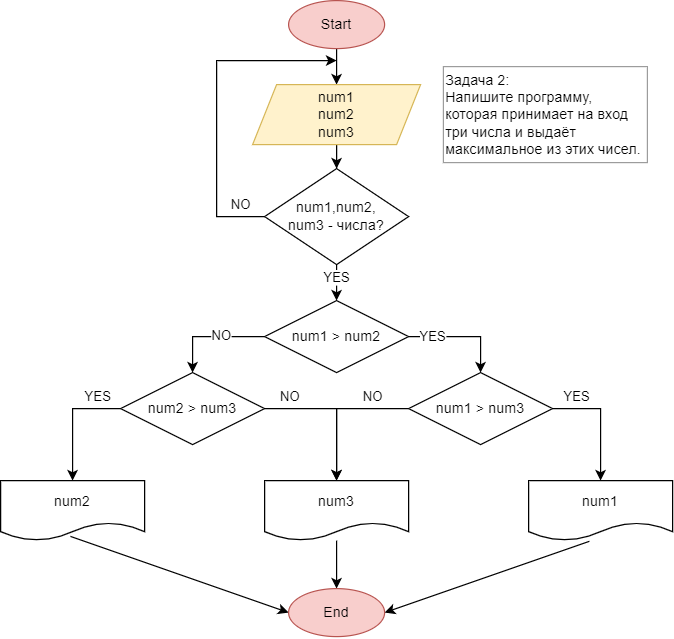

The diagram above was exported from draw.io. Its source (the exported page's mxGraphModel, read from the mxfile embedded in the PNG):
<mxGraphModel dx="2012" dy="662" grid="1" gridSize="10" guides="1" tooltips="1" connect="1" arrows="1" fold="1" page="1" pageScale="1" pageWidth="827" pageHeight="1169" math="0" shadow="0">
  <root>
    <mxCell id="0" />
    <mxCell id="1" parent="0" />
    <mxCell id="9rUhlYYD36jrB1sUnjP8-9" value="" style="edgeStyle=none;rounded=0;orthogonalLoop=1;jettySize=auto;html=1;entryX=0.5;entryY=0;entryDx=0;entryDy=0;" edge="1" parent="1" source="9rUhlYYD36jrB1sUnjP8-1" target="9rUhlYYD36jrB1sUnjP8-2">
      <mxGeometry relative="1" as="geometry" />
    </mxCell>
    <mxCell id="9rUhlYYD36jrB1sUnjP8-1" value="Start&lt;br&gt;" style="ellipse;whiteSpace=wrap;html=1;fillColor=#f8cecc;strokeColor=#b85450;" vertex="1" parent="1">
      <mxGeometry x="200" y="40" width="80" height="40" as="geometry" />
    </mxCell>
    <mxCell id="9rUhlYYD36jrB1sUnjP8-6" value="" style="edgeStyle=orthogonalEdgeStyle;rounded=0;orthogonalLoop=1;jettySize=auto;html=1;" edge="1" parent="1" source="9rUhlYYD36jrB1sUnjP8-2" target="9rUhlYYD36jrB1sUnjP8-4">
      <mxGeometry relative="1" as="geometry" />
    </mxCell>
    <mxCell id="9rUhlYYD36jrB1sUnjP8-2" value="num1&lt;br&gt;num2&lt;br&gt;num3" style="shape=parallelogram;perimeter=parallelogramPerimeter;whiteSpace=wrap;html=1;fixedSize=1;fillColor=#fff2cc;strokeColor=#d6b656;" vertex="1" parent="1">
      <mxGeometry x="170" y="110" width="140" height="50" as="geometry" />
    </mxCell>
    <mxCell id="9rUhlYYD36jrB1sUnjP8-36" value="" style="edgeStyle=none;rounded=0;orthogonalLoop=1;jettySize=auto;html=1;" edge="1" parent="1" source="9rUhlYYD36jrB1sUnjP8-3" target="9rUhlYYD36jrB1sUnjP8-35">
      <mxGeometry relative="1" as="geometry" />
    </mxCell>
    <mxCell id="9rUhlYYD36jrB1sUnjP8-3" value="num3" style="shape=document;whiteSpace=wrap;html=1;boundedLbl=1;" vertex="1" parent="1">
      <mxGeometry x="180" y="440" width="120" height="50" as="geometry" />
    </mxCell>
    <mxCell id="9rUhlYYD36jrB1sUnjP8-7" style="rounded=0;orthogonalLoop=1;jettySize=auto;html=1;exitX=0;exitY=0.5;exitDx=0;exitDy=0;" edge="1" parent="1" source="9rUhlYYD36jrB1sUnjP8-4">
      <mxGeometry relative="1" as="geometry">
        <mxPoint x="240" y="90" as="targetPoint" />
        <Array as="points">
          <mxPoint x="140" y="220" />
          <mxPoint x="140" y="90" />
        </Array>
      </mxGeometry>
    </mxCell>
    <mxCell id="9rUhlYYD36jrB1sUnjP8-10" value="NO" style="edgeLabel;html=1;align=center;verticalAlign=middle;resizable=0;points=[];" vertex="1" connectable="0" parent="9rUhlYYD36jrB1sUnjP8-7">
      <mxGeometry x="-0.7979" y="-1" relative="1" as="geometry">
        <mxPoint x="7" y="-9" as="offset" />
      </mxGeometry>
    </mxCell>
    <mxCell id="9rUhlYYD36jrB1sUnjP8-20" value="" style="edgeStyle=none;rounded=0;orthogonalLoop=1;jettySize=auto;html=1;" edge="1" parent="1" source="9rUhlYYD36jrB1sUnjP8-4" target="9rUhlYYD36jrB1sUnjP8-14">
      <mxGeometry relative="1" as="geometry" />
    </mxCell>
    <mxCell id="9rUhlYYD36jrB1sUnjP8-40" value="YES" style="edgeLabel;html=1;align=center;verticalAlign=middle;resizable=0;points=[];" vertex="1" connectable="0" parent="9rUhlYYD36jrB1sUnjP8-20">
      <mxGeometry x="-0.581" y="2" relative="1" as="geometry">
        <mxPoint x="-2" y="4" as="offset" />
      </mxGeometry>
    </mxCell>
    <mxCell id="9rUhlYYD36jrB1sUnjP8-4" value="num1,num2,&lt;br&gt;num3 -&amp;nbsp;числа?" style="rhombus;whiteSpace=wrap;html=1;" vertex="1" parent="1">
      <mxGeometry x="180" y="180" width="120" height="80" as="geometry" />
    </mxCell>
    <mxCell id="9rUhlYYD36jrB1sUnjP8-13" value="Задача 2:&lt;br&gt;Напишите программу, которая принимает на вход три числа и выдаёт максимальное из этих чисел." style="rounded=0;whiteSpace=wrap;html=1;strokeColor=#9C9C9C;align=left;" vertex="1" parent="1">
      <mxGeometry x="329" y="95" width="170" height="80" as="geometry" />
    </mxCell>
    <mxCell id="9rUhlYYD36jrB1sUnjP8-18" value="" style="edgeStyle=none;rounded=0;orthogonalLoop=1;jettySize=auto;html=1;entryX=0.5;entryY=0;entryDx=0;entryDy=0;" edge="1" parent="1" source="9rUhlYYD36jrB1sUnjP8-14" target="9rUhlYYD36jrB1sUnjP8-16">
      <mxGeometry relative="1" as="geometry">
        <Array as="points">
          <mxPoint x="360" y="320" />
        </Array>
      </mxGeometry>
    </mxCell>
    <mxCell id="9rUhlYYD36jrB1sUnjP8-21" value="YES" style="edgeLabel;html=1;align=center;verticalAlign=middle;resizable=0;points=[];" vertex="1" connectable="0" parent="9rUhlYYD36jrB1sUnjP8-18">
      <mxGeometry x="-0.5651" relative="1" as="geometry">
        <mxPoint as="offset" />
      </mxGeometry>
    </mxCell>
    <mxCell id="9rUhlYYD36jrB1sUnjP8-19" value="" style="edgeStyle=none;rounded=0;orthogonalLoop=1;jettySize=auto;html=1;" edge="1" parent="1" source="9rUhlYYD36jrB1sUnjP8-14" target="9rUhlYYD36jrB1sUnjP8-17">
      <mxGeometry relative="1" as="geometry">
        <Array as="points">
          <mxPoint x="120" y="320" />
        </Array>
      </mxGeometry>
    </mxCell>
    <mxCell id="9rUhlYYD36jrB1sUnjP8-22" value="NO" style="edgeLabel;html=1;align=center;verticalAlign=middle;resizable=0;points=[];" vertex="1" connectable="0" parent="9rUhlYYD36jrB1sUnjP8-19">
      <mxGeometry x="-0.1778" y="-1" relative="1" as="geometry">
        <mxPoint as="offset" />
      </mxGeometry>
    </mxCell>
    <mxCell id="9rUhlYYD36jrB1sUnjP8-14" value="num1 &amp;gt; num2" style="rhombus;whiteSpace=wrap;html=1;" vertex="1" parent="1">
      <mxGeometry x="180" y="290" width="120" height="60" as="geometry" />
    </mxCell>
    <mxCell id="9rUhlYYD36jrB1sUnjP8-27" value="" style="edgeStyle=none;rounded=0;orthogonalLoop=1;jettySize=auto;html=1;entryX=0.5;entryY=0;entryDx=0;entryDy=0;" edge="1" parent="1" source="9rUhlYYD36jrB1sUnjP8-16" target="9rUhlYYD36jrB1sUnjP8-3">
      <mxGeometry relative="1" as="geometry">
        <Array as="points">
          <mxPoint x="240" y="380" />
        </Array>
      </mxGeometry>
    </mxCell>
    <mxCell id="9rUhlYYD36jrB1sUnjP8-34" value="NO" style="edgeLabel;html=1;align=center;verticalAlign=middle;resizable=0;points=[];" vertex="1" connectable="0" parent="9rUhlYYD36jrB1sUnjP8-27">
      <mxGeometry x="-0.2805" y="3" relative="1" as="geometry">
        <mxPoint x="13" y="-13" as="offset" />
      </mxGeometry>
    </mxCell>
    <mxCell id="9rUhlYYD36jrB1sUnjP8-28" style="edgeStyle=none;rounded=0;orthogonalLoop=1;jettySize=auto;html=1;exitX=1;exitY=0.5;exitDx=0;exitDy=0;entryX=0.5;entryY=0;entryDx=0;entryDy=0;" edge="1" parent="1" source="9rUhlYYD36jrB1sUnjP8-16" target="9rUhlYYD36jrB1sUnjP8-24">
      <mxGeometry relative="1" as="geometry">
        <Array as="points">
          <mxPoint x="460" y="380" />
        </Array>
      </mxGeometry>
    </mxCell>
    <mxCell id="9rUhlYYD36jrB1sUnjP8-31" value="YES" style="edgeLabel;html=1;align=center;verticalAlign=middle;resizable=0;points=[];" vertex="1" connectable="0" parent="9rUhlYYD36jrB1sUnjP8-28">
      <mxGeometry x="-0.5034" y="-2" relative="1" as="geometry">
        <mxPoint x="-5" y="-12" as="offset" />
      </mxGeometry>
    </mxCell>
    <mxCell id="9rUhlYYD36jrB1sUnjP8-16" value="num1 &amp;gt; num3" style="rhombus;whiteSpace=wrap;html=1;" vertex="1" parent="1">
      <mxGeometry x="300" y="350" width="120" height="60" as="geometry" />
    </mxCell>
    <mxCell id="9rUhlYYD36jrB1sUnjP8-26" value="" style="edgeStyle=none;rounded=0;orthogonalLoop=1;jettySize=auto;html=1;entryX=0.5;entryY=0;entryDx=0;entryDy=0;" edge="1" parent="1" source="9rUhlYYD36jrB1sUnjP8-17" target="9rUhlYYD36jrB1sUnjP8-3">
      <mxGeometry relative="1" as="geometry">
        <Array as="points">
          <mxPoint x="240" y="380" />
        </Array>
      </mxGeometry>
    </mxCell>
    <mxCell id="9rUhlYYD36jrB1sUnjP8-33" value="NO" style="edgeLabel;html=1;align=center;verticalAlign=middle;resizable=0;points=[];" vertex="1" connectable="0" parent="9rUhlYYD36jrB1sUnjP8-26">
      <mxGeometry x="-0.754" y="2" relative="1" as="geometry">
        <mxPoint x="6" y="-8" as="offset" />
      </mxGeometry>
    </mxCell>
    <mxCell id="9rUhlYYD36jrB1sUnjP8-29" style="edgeStyle=none;rounded=0;orthogonalLoop=1;jettySize=auto;html=1;exitX=0;exitY=0.5;exitDx=0;exitDy=0;entryX=0.5;entryY=0;entryDx=0;entryDy=0;" edge="1" parent="1" source="9rUhlYYD36jrB1sUnjP8-17" target="9rUhlYYD36jrB1sUnjP8-25">
      <mxGeometry relative="1" as="geometry">
        <Array as="points">
          <mxPoint x="20" y="380" />
        </Array>
      </mxGeometry>
    </mxCell>
    <mxCell id="9rUhlYYD36jrB1sUnjP8-32" value="YES" style="edgeLabel;html=1;align=center;verticalAlign=middle;resizable=0;points=[];" vertex="1" connectable="0" parent="9rUhlYYD36jrB1sUnjP8-29">
      <mxGeometry x="-0.371" y="2" relative="1" as="geometry">
        <mxPoint x="12" y="-12" as="offset" />
      </mxGeometry>
    </mxCell>
    <mxCell id="9rUhlYYD36jrB1sUnjP8-17" value="num2 &amp;gt; num3" style="rhombus;whiteSpace=wrap;html=1;" vertex="1" parent="1">
      <mxGeometry x="60" y="350" width="120" height="60" as="geometry" />
    </mxCell>
    <mxCell id="9rUhlYYD36jrB1sUnjP8-37" style="edgeStyle=none;rounded=0;orthogonalLoop=1;jettySize=auto;html=1;exitX=0.422;exitY=1.012;exitDx=0;exitDy=0;entryX=1;entryY=0.5;entryDx=0;entryDy=0;exitPerimeter=0;" edge="1" parent="1" source="9rUhlYYD36jrB1sUnjP8-24" target="9rUhlYYD36jrB1sUnjP8-35">
      <mxGeometry relative="1" as="geometry" />
    </mxCell>
    <mxCell id="9rUhlYYD36jrB1sUnjP8-24" value="num1" style="shape=document;whiteSpace=wrap;html=1;boundedLbl=1;" vertex="1" parent="1">
      <mxGeometry x="400" y="440" width="120" height="50" as="geometry" />
    </mxCell>
    <mxCell id="9rUhlYYD36jrB1sUnjP8-38" style="edgeStyle=none;rounded=0;orthogonalLoop=1;jettySize=auto;html=1;exitX=0.485;exitY=0.93;exitDx=0;exitDy=0;entryX=0;entryY=0.5;entryDx=0;entryDy=0;exitPerimeter=0;" edge="1" parent="1" source="9rUhlYYD36jrB1sUnjP8-25" target="9rUhlYYD36jrB1sUnjP8-35">
      <mxGeometry relative="1" as="geometry" />
    </mxCell>
    <mxCell id="9rUhlYYD36jrB1sUnjP8-25" value="num2" style="shape=document;whiteSpace=wrap;html=1;boundedLbl=1;" vertex="1" parent="1">
      <mxGeometry x="-40" y="440" width="120" height="50" as="geometry" />
    </mxCell>
    <mxCell id="9rUhlYYD36jrB1sUnjP8-35" value="End" style="ellipse;whiteSpace=wrap;html=1;fillColor=#f8cecc;strokeColor=#b85450;" vertex="1" parent="1">
      <mxGeometry x="200" y="530" width="80" height="40" as="geometry" />
    </mxCell>
  </root>
</mxGraphModel>